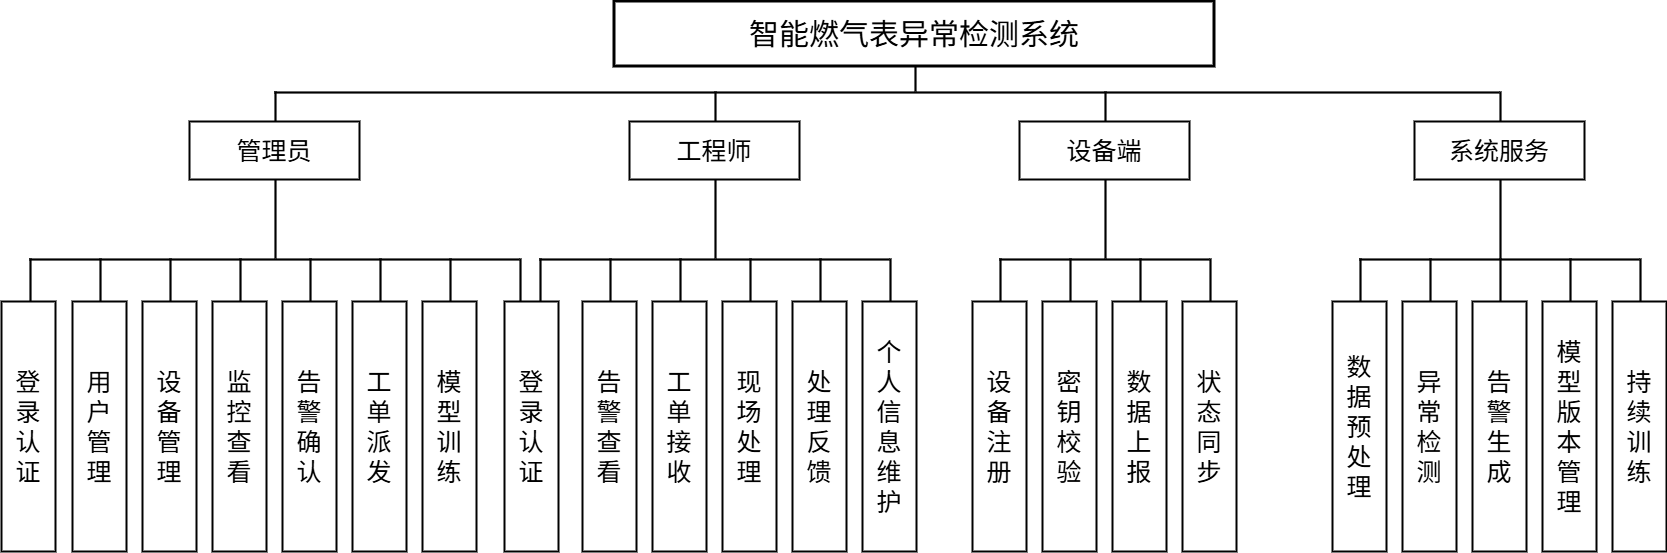

The diagram above was exported from draw.io. Its source (the exported page's mxGraphModel, read from the mxfile embedded in the PNG):
<mxGraphModel dx="1716" dy="1194" grid="1" gridSize="10" guides="1" tooltips="1" connect="1" arrows="1" fold="1" page="1" pageScale="1" pageWidth="1840" pageHeight="760" math="0" shadow="0">
  <root>
    <mxCell id="0" />
    <mxCell id="1" parent="0" />
    <mxCell id="2" parent="1" style="rounded=0;whiteSpace=wrap;html=1;fillColor=#ffffff;strokeColor=#000000;strokeWidth=3;fontSize=24;" value="&lt;font style=&quot;font-size: 30px;&quot;&gt;智能燃气表异常检测系统&lt;/font&gt;" vertex="1">
      <mxGeometry height="65" width="600" x="700" y="83" as="geometry" />
    </mxCell>
    <mxCell id="3" parent="1" style="rounded=0;whiteSpace=wrap;html=1;fillColor=#000000;strokeColor=#000000;strokeWidth=0;" value="" vertex="1">
      <mxGeometry height="25" width="2" x="1000" y="148" as="geometry" />
    </mxCell>
    <mxCell id="4" parent="1" style="rounded=0;whiteSpace=wrap;html=1;fillColor=#000000;strokeColor=#000000;strokeWidth=0;" value="" vertex="1">
      <mxGeometry height="2" width="1225" x="360" y="173" as="geometry" />
    </mxCell>
    <mxCell id="5" parent="1" style="rounded=0;whiteSpace=wrap;html=1;fillColor=#000000;strokeColor=#000000;strokeWidth=0;" value="" vertex="1">
      <mxGeometry height="30" width="2" x="360" y="173" as="geometry" />
    </mxCell>
    <mxCell id="6" parent="1" style="rounded=0;whiteSpace=wrap;html=1;fillColor=#ffffff;strokeColor=#000000;strokeWidth=2;fontSize=19;" value="&lt;font style=&quot;font-size: 25px;&quot;&gt;管理员&lt;/font&gt;" vertex="1">
      <mxGeometry height="58" width="170" x="275" y="203" as="geometry" />
    </mxCell>
    <mxCell id="7" parent="1" style="rounded=0;whiteSpace=wrap;html=1;fillColor=#000000;strokeColor=#000000;strokeWidth=0;" value="" vertex="1">
      <mxGeometry height="79" width="2" x="360" y="261" as="geometry" />
    </mxCell>
    <mxCell id="8" parent="1" style="rounded=0;whiteSpace=wrap;html=1;fillColor=#000000;strokeColor=#000000;strokeWidth=0;" value="" vertex="1">
      <mxGeometry height="2" width="490" x="115" y="340" as="geometry" />
    </mxCell>
    <mxCell id="9" parent="1" style="rounded=0;whiteSpace=wrap;html=1;fillColor=#000000;strokeColor=#000000;strokeWidth=0;" value="" vertex="1">
      <mxGeometry height="43" width="2" x="115" y="340" as="geometry" />
    </mxCell>
    <mxCell id="10" parent="1" style="rounded=0;whiteSpace=wrap;html=1;fillColor=#ffffff;strokeColor=#000000;strokeWidth=2;fontSize=18;spacing=6;" value="&lt;font style=&quot;font-size: 25px;&quot;&gt;登 录 认 证&lt;/font&gt;" vertex="1">
      <mxGeometry height="250" width="54" x="87" y="383" as="geometry" />
    </mxCell>
    <mxCell id="11" parent="1" style="rounded=0;whiteSpace=wrap;html=1;fillColor=#000000;strokeColor=#000000;strokeWidth=0;" value="" vertex="1">
      <mxGeometry height="43" width="2" x="185" y="340" as="geometry" />
    </mxCell>
    <mxCell id="12" parent="1" style="rounded=0;whiteSpace=wrap;html=1;fillColor=#ffffff;strokeColor=#000000;strokeWidth=2;fontSize=18;spacing=6;" value="&lt;font style=&quot;font-size: 25px;&quot;&gt;用 户 管 理&lt;/font&gt;" vertex="1">
      <mxGeometry height="250" width="54" x="158" y="383" as="geometry" />
    </mxCell>
    <mxCell id="13" parent="1" style="rounded=0;whiteSpace=wrap;html=1;fillColor=#000000;strokeColor=#000000;strokeWidth=0;" value="" vertex="1">
      <mxGeometry height="43" width="2" x="255" y="340" as="geometry" />
    </mxCell>
    <mxCell id="14" parent="1" style="rounded=0;whiteSpace=wrap;html=1;fillColor=#ffffff;strokeColor=#000000;strokeWidth=2;fontSize=18;spacing=6;" value="&lt;font style=&quot;font-size: 25px;&quot;&gt;设 备 管 理&lt;/font&gt;" vertex="1">
      <mxGeometry height="250" width="54" x="228" y="383" as="geometry" />
    </mxCell>
    <mxCell id="15" parent="1" style="rounded=0;whiteSpace=wrap;html=1;fillColor=#000000;strokeColor=#000000;strokeWidth=0;" value="" vertex="1">
      <mxGeometry height="43" width="2" x="325" y="340" as="geometry" />
    </mxCell>
    <mxCell id="16" parent="1" style="rounded=0;whiteSpace=wrap;html=1;fillColor=#ffffff;strokeColor=#000000;strokeWidth=2;fontSize=18;spacing=6;" value="&lt;font style=&quot;font-size: 25px;&quot;&gt;监 控 查 看&lt;/font&gt;" vertex="1">
      <mxGeometry height="250" width="54" x="298" y="383" as="geometry" />
    </mxCell>
    <mxCell id="17" parent="1" style="rounded=0;whiteSpace=wrap;html=1;fillColor=#000000;strokeColor=#000000;strokeWidth=0;" value="" vertex="1">
      <mxGeometry height="43" width="2" x="395" y="340" as="geometry" />
    </mxCell>
    <mxCell id="18" parent="1" style="rounded=0;whiteSpace=wrap;html=1;fillColor=#ffffff;strokeColor=#000000;strokeWidth=2;fontSize=18;spacing=6;" value="&lt;font style=&quot;font-size: 25px;&quot;&gt;告 警 确 认&lt;/font&gt;" vertex="1">
      <mxGeometry height="250" width="54" x="368" y="383" as="geometry" />
    </mxCell>
    <mxCell id="19" parent="1" style="rounded=0;whiteSpace=wrap;html=1;fillColor=#000000;strokeColor=#000000;strokeWidth=0;" value="" vertex="1">
      <mxGeometry height="43" width="2" x="465" y="340" as="geometry" />
    </mxCell>
    <mxCell id="20" parent="1" style="rounded=0;whiteSpace=wrap;html=1;fillColor=#ffffff;strokeColor=#000000;strokeWidth=2;fontSize=18;spacing=6;" value="&lt;font style=&quot;font-size: 25px;&quot;&gt;工 单 派 发&lt;/font&gt;" vertex="1">
      <mxGeometry height="250" width="54" x="438" y="383" as="geometry" />
    </mxCell>
    <mxCell id="21" parent="1" style="rounded=0;whiteSpace=wrap;html=1;fillColor=#000000;strokeColor=#000000;strokeWidth=0;" value="" vertex="1">
      <mxGeometry height="43" width="2" x="535" y="340" as="geometry" />
    </mxCell>
    <mxCell id="22" parent="1" style="rounded=0;whiteSpace=wrap;html=1;fillColor=#ffffff;strokeColor=#000000;strokeWidth=2;fontSize=18;spacing=6;" value="&lt;font style=&quot;font-size: 25px;&quot;&gt;模 型 训 练&lt;/font&gt;" vertex="1">
      <mxGeometry height="250" width="54" x="508" y="383" as="geometry" />
    </mxCell>
    <mxCell id="23" parent="1" style="rounded=0;whiteSpace=wrap;html=1;fillColor=#000000;strokeColor=#000000;strokeWidth=0;" value="" vertex="1">
      <mxGeometry height="43" width="2" x="605" y="340" as="geometry" />
    </mxCell>
    <mxCell id="25" parent="1" style="rounded=0;whiteSpace=wrap;html=1;fillColor=#000000;strokeColor=#000000;strokeWidth=0;" value="" vertex="1">
      <mxGeometry height="30" width="2" x="800" y="173" as="geometry" />
    </mxCell>
    <mxCell id="26" parent="1" style="rounded=0;whiteSpace=wrap;html=1;fillColor=#ffffff;strokeColor=#000000;strokeWidth=2;fontSize=19;" value="&lt;font style=&quot;font-size: 25px;&quot;&gt;工程师&lt;/font&gt;" vertex="1">
      <mxGeometry height="58" width="170" x="715" y="203" as="geometry" />
    </mxCell>
    <mxCell id="27" parent="1" style="rounded=0;whiteSpace=wrap;html=1;fillColor=#000000;strokeColor=#000000;strokeWidth=0;" value="" vertex="1">
      <mxGeometry height="79" width="2" x="800" y="261" as="geometry" />
    </mxCell>
    <mxCell id="28" parent="1" style="rounded=0;whiteSpace=wrap;html=1;fillColor=#000000;strokeColor=#000000;strokeWidth=0;" value="" vertex="1">
      <mxGeometry height="2" width="350" x="625" y="340" as="geometry" />
    </mxCell>
    <mxCell id="29" parent="1" style="rounded=0;whiteSpace=wrap;html=1;fillColor=#000000;strokeColor=#000000;strokeWidth=0;" value="" vertex="1">
      <mxGeometry height="43" width="2" x="625" y="340" as="geometry" />
    </mxCell>
    <mxCell id="30" parent="1" style="rounded=0;whiteSpace=wrap;html=1;fillColor=#ffffff;strokeColor=#000000;strokeWidth=2;fontSize=18;spacing=6;" value="&lt;font style=&quot;font-size: 25px;&quot;&gt;登 录 认 证&lt;/font&gt;" vertex="1">
      <mxGeometry height="250" width="54" x="590" y="383" as="geometry" />
    </mxCell>
    <mxCell id="31" parent="1" style="rounded=0;whiteSpace=wrap;html=1;fillColor=#000000;strokeColor=#000000;strokeWidth=0;" value="" vertex="1">
      <mxGeometry height="43" width="2" x="695" y="340" as="geometry" />
    </mxCell>
    <mxCell id="32" parent="1" style="rounded=0;whiteSpace=wrap;html=1;fillColor=#ffffff;strokeColor=#000000;strokeWidth=2;fontSize=18;spacing=6;" value="&lt;font style=&quot;font-size: 25px;&quot;&gt;告 警 查 看&lt;/font&gt;" vertex="1">
      <mxGeometry height="250" width="54" x="668" y="383" as="geometry" />
    </mxCell>
    <mxCell id="33" parent="1" style="rounded=0;whiteSpace=wrap;html=1;fillColor=#000000;strokeColor=#000000;strokeWidth=0;" value="" vertex="1">
      <mxGeometry height="43" width="2" x="765" y="340" as="geometry" />
    </mxCell>
    <mxCell id="34" parent="1" style="rounded=0;whiteSpace=wrap;html=1;fillColor=#ffffff;strokeColor=#000000;strokeWidth=2;fontSize=18;spacing=6;" value="&lt;font style=&quot;font-size: 25px;&quot;&gt;工 单 接 收&lt;/font&gt;" vertex="1">
      <mxGeometry height="250" width="54" x="738" y="383" as="geometry" />
    </mxCell>
    <mxCell id="35" parent="1" style="rounded=0;whiteSpace=wrap;html=1;fillColor=#000000;strokeColor=#000000;strokeWidth=0;" value="" vertex="1">
      <mxGeometry height="43" width="2" x="835" y="340" as="geometry" />
    </mxCell>
    <mxCell id="36" parent="1" style="rounded=0;whiteSpace=wrap;html=1;fillColor=#ffffff;strokeColor=#000000;strokeWidth=2;fontSize=18;spacing=6;" value="&lt;font style=&quot;font-size: 25px;&quot;&gt;现 场 处 理&lt;/font&gt;" vertex="1">
      <mxGeometry height="250" width="54" x="808" y="383" as="geometry" />
    </mxCell>
    <mxCell id="37" parent="1" style="rounded=0;whiteSpace=wrap;html=1;fillColor=#000000;strokeColor=#000000;strokeWidth=0;" value="" vertex="1">
      <mxGeometry height="43" width="2" x="905" y="340" as="geometry" />
    </mxCell>
    <mxCell id="38" parent="1" style="rounded=0;whiteSpace=wrap;html=1;fillColor=#ffffff;strokeColor=#000000;strokeWidth=2;fontSize=18;spacing=6;" value="&lt;font style=&quot;font-size: 25px;&quot;&gt;处 理 反 馈&lt;/font&gt;" vertex="1">
      <mxGeometry height="250" width="54" x="878" y="383" as="geometry" />
    </mxCell>
    <mxCell id="39" parent="1" style="rounded=0;whiteSpace=wrap;html=1;fillColor=#000000;strokeColor=#000000;strokeWidth=0;" value="" vertex="1">
      <mxGeometry height="43" width="2" x="975" y="340" as="geometry" />
    </mxCell>
    <mxCell id="40" parent="1" style="rounded=0;whiteSpace=wrap;html=1;fillColor=#ffffff;strokeColor=#000000;strokeWidth=2;fontSize=18;spacing=6;" value="&lt;font style=&quot;font-size: 25px;&quot;&gt;个 人 信 息 维 护&lt;/font&gt;" vertex="1">
      <mxGeometry height="250" width="54" x="948" y="383" as="geometry" />
    </mxCell>
    <mxCell id="41" parent="1" style="rounded=0;whiteSpace=wrap;html=1;fillColor=#000000;strokeColor=#000000;strokeWidth=0;" value="" vertex="1">
      <mxGeometry height="30" width="2" x="1190" y="173" as="geometry" />
    </mxCell>
    <mxCell id="42" parent="1" style="rounded=0;whiteSpace=wrap;html=1;fillColor=#ffffff;strokeColor=#000000;strokeWidth=2;fontSize=19;" value="&lt;font style=&quot;font-size: 25px;&quot;&gt;设备端&lt;/font&gt;" vertex="1">
      <mxGeometry height="58" width="170" x="1105" y="203" as="geometry" />
    </mxCell>
    <mxCell id="43" parent="1" style="rounded=0;whiteSpace=wrap;html=1;fillColor=#000000;strokeColor=#000000;strokeWidth=0;" value="" vertex="1">
      <mxGeometry height="79" width="2" x="1190" y="261" as="geometry" />
    </mxCell>
    <mxCell id="44" parent="1" style="rounded=0;whiteSpace=wrap;html=1;fillColor=#000000;strokeColor=#000000;strokeWidth=0;" value="" vertex="1">
      <mxGeometry height="2" width="210" x="1085" y="340" as="geometry" />
    </mxCell>
    <mxCell id="45" parent="1" style="rounded=0;whiteSpace=wrap;html=1;fillColor=#000000;strokeColor=#000000;strokeWidth=0;" value="" vertex="1">
      <mxGeometry height="43" width="2" x="1085" y="340" as="geometry" />
    </mxCell>
    <mxCell id="46" parent="1" style="rounded=0;whiteSpace=wrap;html=1;fillColor=#ffffff;strokeColor=#000000;strokeWidth=2;fontSize=18;spacing=6;" value="&lt;font style=&quot;font-size: 25px;&quot;&gt;设 备 注 册&lt;/font&gt;" vertex="1">
      <mxGeometry height="250" width="54" x="1058" y="383" as="geometry" />
    </mxCell>
    <mxCell id="47" parent="1" style="rounded=0;whiteSpace=wrap;html=1;fillColor=#000000;strokeColor=#000000;strokeWidth=0;" value="" vertex="1">
      <mxGeometry height="43" width="2" x="1155" y="340" as="geometry" />
    </mxCell>
    <mxCell id="48" parent="1" style="rounded=0;whiteSpace=wrap;html=1;fillColor=#ffffff;strokeColor=#000000;strokeWidth=2;fontSize=18;spacing=6;" value="&lt;font style=&quot;font-size: 25px;&quot;&gt;密 钥 校 验&lt;/font&gt;" vertex="1">
      <mxGeometry height="250" width="54" x="1128" y="383" as="geometry" />
    </mxCell>
    <mxCell id="49" parent="1" style="rounded=0;whiteSpace=wrap;html=1;fillColor=#000000;strokeColor=#000000;strokeWidth=0;" value="" vertex="1">
      <mxGeometry height="43" width="2" x="1225" y="340" as="geometry" />
    </mxCell>
    <mxCell id="50" parent="1" style="rounded=0;whiteSpace=wrap;html=1;fillColor=#ffffff;strokeColor=#000000;strokeWidth=2;fontSize=18;spacing=6;" value="&lt;font style=&quot;font-size: 25px;&quot;&gt;数 据 上 报&lt;/font&gt;" vertex="1">
      <mxGeometry height="250" width="54" x="1198" y="383" as="geometry" />
    </mxCell>
    <mxCell id="51" parent="1" style="rounded=0;whiteSpace=wrap;html=1;fillColor=#000000;strokeColor=#000000;strokeWidth=0;" value="" vertex="1">
      <mxGeometry height="43" width="2" x="1295" y="340" as="geometry" />
    </mxCell>
    <mxCell id="52" parent="1" style="rounded=0;whiteSpace=wrap;html=1;fillColor=#ffffff;strokeColor=#000000;strokeWidth=2;fontSize=18;spacing=6;" value="&lt;font style=&quot;font-size: 25px;&quot;&gt;状 态 同 步&lt;/font&gt;" vertex="1">
      <mxGeometry height="250" width="54" x="1268" y="383" as="geometry" />
    </mxCell>
    <mxCell id="53" parent="1" style="rounded=0;whiteSpace=wrap;html=1;fillColor=#000000;strokeColor=#000000;strokeWidth=0;" value="" vertex="1">
      <mxGeometry height="30" width="2" x="1585" y="173" as="geometry" />
    </mxCell>
    <mxCell id="54" parent="1" style="rounded=0;whiteSpace=wrap;html=1;fillColor=#ffffff;strokeColor=#000000;strokeWidth=2;fontSize=19;" value="&lt;font style=&quot;font-size: 25px;&quot;&gt;系统服务&lt;/font&gt;" vertex="1">
      <mxGeometry height="58" width="170" x="1500" y="203" as="geometry" />
    </mxCell>
    <mxCell id="55" parent="1" style="rounded=0;whiteSpace=wrap;html=1;fillColor=#000000;strokeColor=#000000;strokeWidth=0;" value="" vertex="1">
      <mxGeometry height="79" width="2" x="1585" y="261" as="geometry" />
    </mxCell>
    <mxCell id="56" parent="1" style="rounded=0;whiteSpace=wrap;html=1;fillColor=#000000;strokeColor=#000000;strokeWidth=0;" value="" vertex="1">
      <mxGeometry height="2" width="280" x="1445" y="340" as="geometry" />
    </mxCell>
    <mxCell id="57" parent="1" style="rounded=0;whiteSpace=wrap;html=1;fillColor=#000000;strokeColor=#000000;strokeWidth=0;" value="" vertex="1">
      <mxGeometry height="43" width="2" x="1445" y="340" as="geometry" />
    </mxCell>
    <mxCell id="58" parent="1" style="rounded=0;whiteSpace=wrap;html=1;fillColor=#ffffff;strokeColor=#000000;strokeWidth=2;fontSize=18;spacing=6;" value="&lt;font style=&quot;font-size: 25px;&quot;&gt;数 据 预 处 理&lt;/font&gt;" vertex="1">
      <mxGeometry height="250" width="54" x="1418" y="383" as="geometry" />
    </mxCell>
    <mxCell id="59" parent="1" style="rounded=0;whiteSpace=wrap;html=1;fillColor=#000000;strokeColor=#000000;strokeWidth=0;" value="" vertex="1">
      <mxGeometry height="43" width="2" x="1515" y="340" as="geometry" />
    </mxCell>
    <mxCell id="60" parent="1" style="rounded=0;whiteSpace=wrap;html=1;fillColor=#ffffff;strokeColor=#000000;strokeWidth=2;fontSize=18;spacing=6;" value="&lt;font style=&quot;font-size: 25px;&quot;&gt;异 常 检 测&lt;/font&gt;" vertex="1">
      <mxGeometry height="250" width="54" x="1488" y="383" as="geometry" />
    </mxCell>
    <mxCell id="61" parent="1" style="rounded=0;whiteSpace=wrap;html=1;fillColor=#000000;strokeColor=#000000;strokeWidth=0;" value="" vertex="1">
      <mxGeometry height="43" width="2" x="1585" y="340" as="geometry" />
    </mxCell>
    <mxCell id="62" parent="1" style="rounded=0;whiteSpace=wrap;html=1;fillColor=#ffffff;strokeColor=#000000;strokeWidth=2;fontSize=18;spacing=6;" value="&lt;font style=&quot;font-size: 25px;&quot;&gt;告 警 生 成&lt;/font&gt;" vertex="1">
      <mxGeometry height="250" width="54" x="1558" y="383" as="geometry" />
    </mxCell>
    <mxCell id="63" parent="1" style="rounded=0;whiteSpace=wrap;html=1;fillColor=#000000;strokeColor=#000000;strokeWidth=0;" value="" vertex="1">
      <mxGeometry height="43" width="2" x="1655" y="340" as="geometry" />
    </mxCell>
    <mxCell id="64" parent="1" style="rounded=0;whiteSpace=wrap;html=1;fillColor=#ffffff;strokeColor=#000000;strokeWidth=2;fontSize=18;spacing=6;" value="&lt;font style=&quot;font-size: 25px;&quot;&gt;模 型 版 本 管 理&lt;/font&gt;" vertex="1">
      <mxGeometry height="250" width="54" x="1628" y="383" as="geometry" />
    </mxCell>
    <mxCell id="65" parent="1" style="rounded=0;whiteSpace=wrap;html=1;fillColor=#000000;strokeColor=#000000;strokeWidth=0;" value="" vertex="1">
      <mxGeometry height="43" width="2" x="1725" y="340" as="geometry" />
    </mxCell>
    <mxCell id="66" parent="1" style="rounded=0;whiteSpace=wrap;html=1;fillColor=#ffffff;strokeColor=#000000;strokeWidth=2;fontSize=18;spacing=6;" value="&lt;font style=&quot;font-size: 25px;&quot;&gt;持 续 训 练&lt;/font&gt;" vertex="1">
      <mxGeometry height="250" width="54" x="1698" y="383" as="geometry" />
    </mxCell>
  </root>
</mxGraphModel>